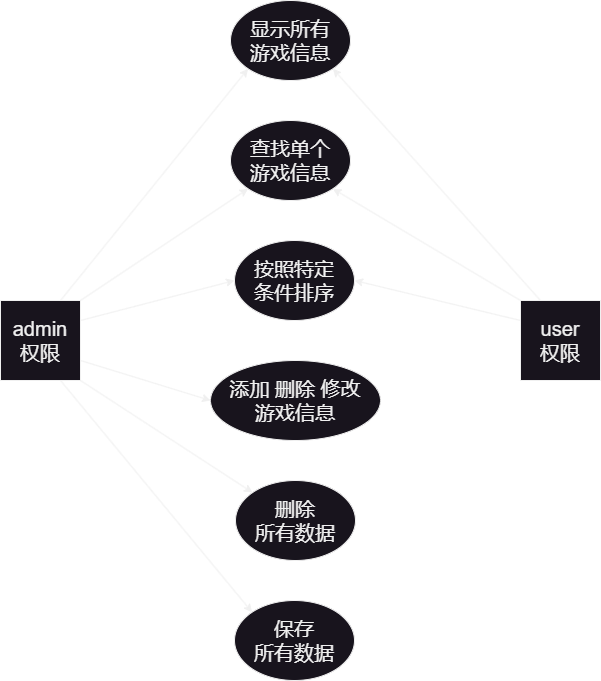

The diagram above was exported from draw.io. Its source (the exported page's mxGraphModel, read from the mxfile embedded in the PNG):
<mxGraphModel dx="1100" dy="702" grid="1" gridSize="10" guides="1" tooltips="1" connect="1" arrows="1" fold="1" page="1" pageScale="1" pageWidth="827" pageHeight="1169" math="0" shadow="0">
  <root>
    <mxCell id="0" />
    <mxCell id="1" parent="0" />
    <mxCell id="rFG9fwD5IK5YLE8X0NYz-1" value="&lt;font style=&quot;font-size: 20px;&quot;&gt;查找单个&lt;br&gt;游戏信息&lt;/font&gt;" style="ellipse;whiteSpace=wrap;html=1;" vertex="1" parent="1">
      <mxGeometry x="350" y="120" width="120" height="80" as="geometry" />
    </mxCell>
    <mxCell id="rFG9fwD5IK5YLE8X0NYz-2" value="&lt;font style=&quot;font-size: 20px;&quot;&gt;显示所有&lt;br&gt;游戏信息&lt;/font&gt;" style="ellipse;whiteSpace=wrap;html=1;" vertex="1" parent="1">
      <mxGeometry x="350" width="120" height="80" as="geometry" />
    </mxCell>
    <mxCell id="rFG9fwD5IK5YLE8X0NYz-3" value="&lt;font style=&quot;font-size: 20px;&quot;&gt;按照特定&lt;br&gt;条件排序&lt;/font&gt;" style="ellipse;whiteSpace=wrap;html=1;" vertex="1" parent="1">
      <mxGeometry x="354" y="240" width="120" height="80" as="geometry" />
    </mxCell>
    <mxCell id="rFG9fwD5IK5YLE8X0NYz-4" value="&lt;font style=&quot;font-size: 20px;&quot;&gt;添加 删除 修改&lt;br&gt;游戏信息&lt;br&gt;&lt;/font&gt;" style="ellipse;whiteSpace=wrap;html=1;" vertex="1" parent="1">
      <mxGeometry x="330" y="360" width="170" height="80" as="geometry" />
    </mxCell>
    <mxCell id="rFG9fwD5IK5YLE8X0NYz-7" value="&lt;font style=&quot;font-size: 20px;&quot;&gt;删除&lt;br&gt;所有数据&lt;br&gt;&lt;/font&gt;" style="ellipse;whiteSpace=wrap;html=1;" vertex="1" parent="1">
      <mxGeometry x="355" y="480" width="120" height="80" as="geometry" />
    </mxCell>
    <mxCell id="rFG9fwD5IK5YLE8X0NYz-8" value="&lt;font style=&quot;font-size: 20px;&quot;&gt;保存&lt;br&gt;所有数据&lt;br&gt;&lt;/font&gt;" style="ellipse;whiteSpace=wrap;html=1;" vertex="1" parent="1">
      <mxGeometry x="354" y="600" width="120" height="80" as="geometry" />
    </mxCell>
    <mxCell id="rFG9fwD5IK5YLE8X0NYz-9" value="&lt;font style=&quot;font-size: 20px;&quot;&gt;user&lt;br&gt;权限&lt;/font&gt;" style="whiteSpace=wrap;html=1;aspect=fixed;" vertex="1" parent="1">
      <mxGeometry x="640" y="300" width="80" height="80" as="geometry" />
    </mxCell>
    <mxCell id="rFG9fwD5IK5YLE8X0NYz-10" value="&lt;font style=&quot;font-size: 20px;&quot;&gt;admin&lt;br&gt;权限&lt;/font&gt;" style="whiteSpace=wrap;html=1;aspect=fixed;" vertex="1" parent="1">
      <mxGeometry x="120" y="300" width="80" height="80" as="geometry" />
    </mxCell>
    <mxCell id="rFG9fwD5IK5YLE8X0NYz-12" value="" style="endArrow=classic;html=1;rounded=0;exitX=0.75;exitY=0;exitDx=0;exitDy=0;entryX=0;entryY=1;entryDx=0;entryDy=0;" edge="1" parent="1" source="rFG9fwD5IK5YLE8X0NYz-10" target="rFG9fwD5IK5YLE8X0NYz-2">
      <mxGeometry width="50" height="50" relative="1" as="geometry">
        <mxPoint x="390" y="230" as="sourcePoint" />
        <mxPoint x="440" y="180" as="targetPoint" />
      </mxGeometry>
    </mxCell>
    <mxCell id="rFG9fwD5IK5YLE8X0NYz-13" value="" style="endArrow=classic;html=1;rounded=0;exitX=1;exitY=0;exitDx=0;exitDy=0;entryX=0;entryY=1;entryDx=0;entryDy=0;" edge="1" parent="1" source="rFG9fwD5IK5YLE8X0NYz-10" target="rFG9fwD5IK5YLE8X0NYz-1">
      <mxGeometry width="50" height="50" relative="1" as="geometry">
        <mxPoint x="390" y="230" as="sourcePoint" />
        <mxPoint x="440" y="180" as="targetPoint" />
      </mxGeometry>
    </mxCell>
    <mxCell id="rFG9fwD5IK5YLE8X0NYz-14" value="" style="endArrow=classic;html=1;rounded=0;exitX=1;exitY=0.25;exitDx=0;exitDy=0;entryX=0;entryY=0.5;entryDx=0;entryDy=0;" edge="1" parent="1" source="rFG9fwD5IK5YLE8X0NYz-10" target="rFG9fwD5IK5YLE8X0NYz-3">
      <mxGeometry width="50" height="50" relative="1" as="geometry">
        <mxPoint x="290" y="360" as="sourcePoint" />
        <mxPoint x="340" y="310" as="targetPoint" />
      </mxGeometry>
    </mxCell>
    <mxCell id="rFG9fwD5IK5YLE8X0NYz-15" value="" style="endArrow=classic;html=1;rounded=0;exitX=1;exitY=0.75;exitDx=0;exitDy=0;entryX=0;entryY=0.5;entryDx=0;entryDy=0;" edge="1" parent="1" source="rFG9fwD5IK5YLE8X0NYz-10" target="rFG9fwD5IK5YLE8X0NYz-4">
      <mxGeometry width="50" height="50" relative="1" as="geometry">
        <mxPoint x="260" y="470" as="sourcePoint" />
        <mxPoint x="310" y="420" as="targetPoint" />
      </mxGeometry>
    </mxCell>
    <mxCell id="rFG9fwD5IK5YLE8X0NYz-16" value="" style="endArrow=classic;html=1;rounded=0;exitX=1;exitY=1;exitDx=0;exitDy=0;" edge="1" parent="1" source="rFG9fwD5IK5YLE8X0NYz-10" target="rFG9fwD5IK5YLE8X0NYz-7">
      <mxGeometry width="50" height="50" relative="1" as="geometry">
        <mxPoint x="200" y="530" as="sourcePoint" />
        <mxPoint x="250" y="480" as="targetPoint" />
      </mxGeometry>
    </mxCell>
    <mxCell id="rFG9fwD5IK5YLE8X0NYz-17" value="" style="endArrow=classic;html=1;rounded=0;exitX=0.75;exitY=1;exitDx=0;exitDy=0;entryX=0;entryY=0;entryDx=0;entryDy=0;" edge="1" parent="1" source="rFG9fwD5IK5YLE8X0NYz-10" target="rFG9fwD5IK5YLE8X0NYz-8">
      <mxGeometry width="50" height="50" relative="1" as="geometry">
        <mxPoint x="390" y="330" as="sourcePoint" />
        <mxPoint x="440" y="280" as="targetPoint" />
      </mxGeometry>
    </mxCell>
    <mxCell id="rFG9fwD5IK5YLE8X0NYz-18" value="" style="endArrow=classic;html=1;rounded=0;entryX=1;entryY=1;entryDx=0;entryDy=0;exitX=0.25;exitY=0;exitDx=0;exitDy=0;" edge="1" parent="1" source="rFG9fwD5IK5YLE8X0NYz-9" target="rFG9fwD5IK5YLE8X0NYz-2">
      <mxGeometry width="50" height="50" relative="1" as="geometry">
        <mxPoint x="650" y="220" as="sourcePoint" />
        <mxPoint x="700" y="170" as="targetPoint" />
      </mxGeometry>
    </mxCell>
    <mxCell id="rFG9fwD5IK5YLE8X0NYz-19" value="" style="endArrow=classic;html=1;rounded=0;entryX=1;entryY=1;entryDx=0;entryDy=0;exitX=0;exitY=0;exitDx=0;exitDy=0;" edge="1" parent="1" source="rFG9fwD5IK5YLE8X0NYz-9" target="rFG9fwD5IK5YLE8X0NYz-1">
      <mxGeometry width="50" height="50" relative="1" as="geometry">
        <mxPoint x="630" y="490" as="sourcePoint" />
        <mxPoint x="680" y="440" as="targetPoint" />
      </mxGeometry>
    </mxCell>
    <mxCell id="rFG9fwD5IK5YLE8X0NYz-20" value="" style="endArrow=classic;html=1;rounded=0;entryX=1;entryY=0.5;entryDx=0;entryDy=0;exitX=0;exitY=0.25;exitDx=0;exitDy=0;" edge="1" parent="1" source="rFG9fwD5IK5YLE8X0NYz-9" target="rFG9fwD5IK5YLE8X0NYz-3">
      <mxGeometry width="50" height="50" relative="1" as="geometry">
        <mxPoint x="650" y="480" as="sourcePoint" />
        <mxPoint x="700" y="430" as="targetPoint" />
      </mxGeometry>
    </mxCell>
  </root>
</mxGraphModel>